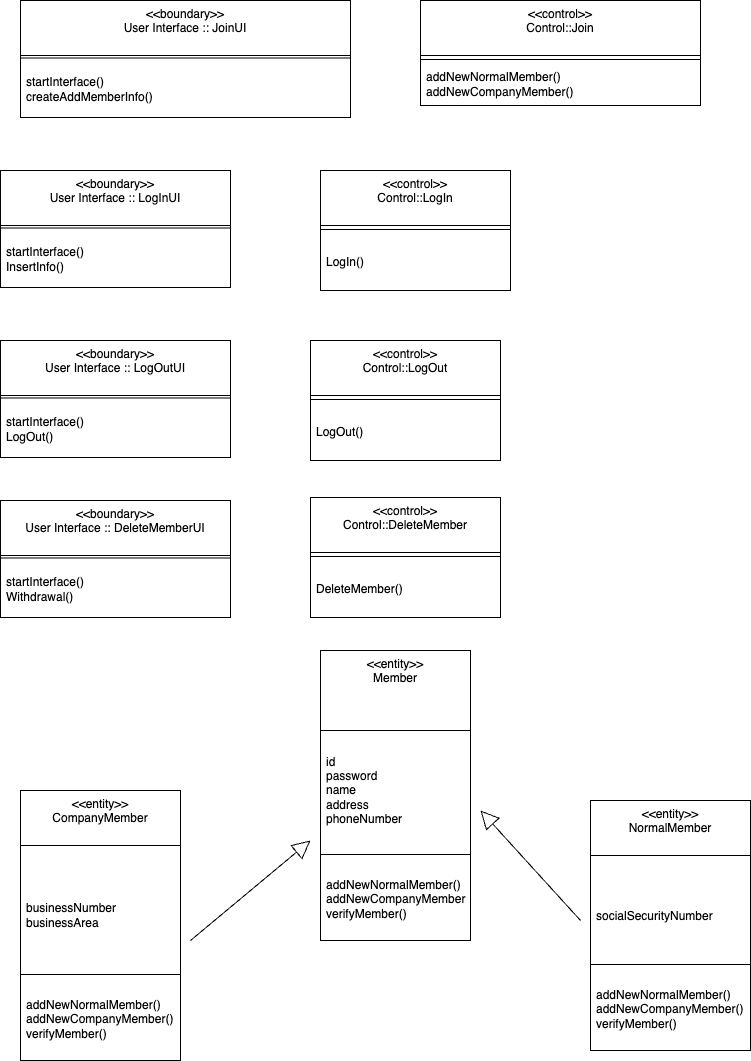

The diagram above was exported from draw.io. Its source (the exported page's mxGraphModel, read from the mxfile embedded in the PNG):
<mxGraphModel dx="954" dy="536" grid="1" gridSize="10" guides="1" tooltips="1" connect="1" arrows="1" fold="1" page="1" pageScale="1" pageWidth="827" pageHeight="1169" math="0" shadow="0">
  <root>
    <mxCell id="0" />
    <mxCell id="1" parent="0" />
    <mxCell id="QXrv299QJvggx48FCND0-9" value="&amp;lt;&amp;lt;boundary&amp;gt;&amp;gt;&lt;br&gt;User Interface :: JoinUI" style="swimlane;fontStyle=0;align=center;verticalAlign=top;childLayout=stackLayout;horizontal=1;startSize=55;horizontalStack=0;resizeParent=1;resizeParentMax=0;resizeLast=0;collapsible=0;marginBottom=0;html=1;whiteSpace=wrap;" vertex="1" parent="1">
      <mxGeometry x="60" y="70" width="330" height="117" as="geometry" />
    </mxCell>
    <mxCell id="QXrv299QJvggx48FCND0-14" value="" style="line;strokeWidth=1;fillColor=none;align=left;verticalAlign=middle;spacingTop=-1;spacingLeft=3;spacingRight=3;rotatable=0;labelPosition=right;points=[];portConstraint=eastwest;" vertex="1" parent="QXrv299QJvggx48FCND0-9">
      <mxGeometry y="55" width="330" height="5" as="geometry" />
    </mxCell>
    <mxCell id="QXrv299QJvggx48FCND0-16" value="startInterface()&lt;br&gt;createAddMemberInfo()" style="text;html=1;strokeColor=none;fillColor=none;align=left;verticalAlign=middle;spacingLeft=4;spacingRight=4;overflow=hidden;rotatable=0;points=[[0,0.5],[1,0.5]];portConstraint=eastwest;whiteSpace=wrap;" vertex="1" parent="QXrv299QJvggx48FCND0-9">
      <mxGeometry y="60" width="330" height="57" as="geometry" />
    </mxCell>
    <mxCell id="QXrv299QJvggx48FCND0-17" value="&amp;lt;&amp;lt;control&amp;gt;&amp;gt;&lt;br&gt;Control::Join" style="swimlane;fontStyle=0;align=center;verticalAlign=top;childLayout=stackLayout;horizontal=1;startSize=55;horizontalStack=0;resizeParent=1;resizeParentMax=0;resizeLast=0;collapsible=0;marginBottom=0;html=1;whiteSpace=wrap;" vertex="1" parent="1">
      <mxGeometry x="460" y="70" width="280" height="105" as="geometry" />
    </mxCell>
    <mxCell id="QXrv299QJvggx48FCND0-22" value="" style="line;strokeWidth=1;fillColor=none;align=left;verticalAlign=middle;spacingTop=-1;spacingLeft=3;spacingRight=3;rotatable=0;labelPosition=right;points=[];portConstraint=eastwest;" vertex="1" parent="QXrv299QJvggx48FCND0-17">
      <mxGeometry y="55" width="280" height="8" as="geometry" />
    </mxCell>
    <mxCell id="QXrv299QJvggx48FCND0-24" value="addNewNormalMember()&lt;br&gt;addNewCompanyMember()" style="text;html=1;strokeColor=none;fillColor=none;align=left;verticalAlign=middle;spacingLeft=4;spacingRight=4;overflow=hidden;rotatable=0;points=[[0,0.5],[1,0.5]];portConstraint=eastwest;whiteSpace=wrap;" vertex="1" parent="QXrv299QJvggx48FCND0-17">
      <mxGeometry y="63" width="280" height="42" as="geometry" />
    </mxCell>
    <mxCell id="QXrv299QJvggx48FCND0-27" value="&amp;lt;&amp;lt;entity&amp;gt;&amp;gt;&lt;br&gt;Member" style="swimlane;fontStyle=0;align=center;verticalAlign=top;childLayout=stackLayout;horizontal=1;startSize=80;horizontalStack=0;resizeParent=1;resizeParentMax=0;resizeLast=0;collapsible=0;marginBottom=0;html=1;whiteSpace=wrap;" vertex="1" parent="1">
      <mxGeometry x="360" y="720" width="150" height="290" as="geometry" />
    </mxCell>
    <mxCell id="QXrv299QJvggx48FCND0-29" value="id&lt;br&gt;password&lt;br&gt;name&lt;br&gt;address&lt;br&gt;phoneNumber" style="text;html=1;strokeColor=none;fillColor=none;align=left;verticalAlign=middle;spacingLeft=4;spacingRight=4;overflow=hidden;rotatable=0;points=[[0,0.5],[1,0.5]];portConstraint=eastwest;whiteSpace=wrap;" vertex="1" parent="QXrv299QJvggx48FCND0-27">
      <mxGeometry y="80" width="150" height="120" as="geometry" />
    </mxCell>
    <mxCell id="QXrv299QJvggx48FCND0-32" value="" style="line;strokeWidth=1;fillColor=none;align=left;verticalAlign=middle;spacingTop=-1;spacingLeft=3;spacingRight=3;rotatable=0;labelPosition=right;points=[];portConstraint=eastwest;" vertex="1" parent="QXrv299QJvggx48FCND0-27">
      <mxGeometry y="200" width="150" height="8" as="geometry" />
    </mxCell>
    <mxCell id="QXrv299QJvggx48FCND0-34" value="addNewNormalMember()&lt;br&gt;addNewCompanyMember()&lt;br&gt;verifyMember()" style="text;html=1;strokeColor=none;fillColor=none;align=left;verticalAlign=middle;spacingLeft=4;spacingRight=4;overflow=hidden;rotatable=0;points=[[0,0.5],[1,0.5]];portConstraint=eastwest;whiteSpace=wrap;" vertex="1" parent="QXrv299QJvggx48FCND0-27">
      <mxGeometry y="208" width="150" height="82" as="geometry" />
    </mxCell>
    <mxCell id="QXrv299QJvggx48FCND0-44" value="&amp;lt;&amp;lt;boundary&amp;gt;&amp;gt;&lt;br&gt;User Interface :: LogInUI" style="swimlane;fontStyle=0;align=center;verticalAlign=top;childLayout=stackLayout;horizontal=1;startSize=55;horizontalStack=0;resizeParent=1;resizeParentMax=0;resizeLast=0;collapsible=0;marginBottom=0;html=1;whiteSpace=wrap;" vertex="1" parent="1">
      <mxGeometry x="40" y="240" width="230" height="117" as="geometry" />
    </mxCell>
    <mxCell id="QXrv299QJvggx48FCND0-45" value="" style="line;strokeWidth=1;fillColor=none;align=left;verticalAlign=middle;spacingTop=-1;spacingLeft=3;spacingRight=3;rotatable=0;labelPosition=right;points=[];portConstraint=eastwest;" vertex="1" parent="QXrv299QJvggx48FCND0-44">
      <mxGeometry y="55" width="230" height="5" as="geometry" />
    </mxCell>
    <mxCell id="QXrv299QJvggx48FCND0-46" value="startInterface()&lt;br&gt;InsertInfo()" style="text;html=1;strokeColor=none;fillColor=none;align=left;verticalAlign=middle;spacingLeft=4;spacingRight=4;overflow=hidden;rotatable=0;points=[[0,0.5],[1,0.5]];portConstraint=eastwest;whiteSpace=wrap;" vertex="1" parent="QXrv299QJvggx48FCND0-44">
      <mxGeometry y="60" width="230" height="57" as="geometry" />
    </mxCell>
    <mxCell id="QXrv299QJvggx48FCND0-47" value="&amp;lt;&amp;lt;control&amp;gt;&amp;gt;&lt;br&gt;Control::LogIn" style="swimlane;fontStyle=0;align=center;verticalAlign=top;childLayout=stackLayout;horizontal=1;startSize=55;horizontalStack=0;resizeParent=1;resizeParentMax=0;resizeLast=0;collapsible=0;marginBottom=0;html=1;whiteSpace=wrap;" vertex="1" parent="1">
      <mxGeometry x="360" y="240" width="190" height="120" as="geometry" />
    </mxCell>
    <mxCell id="QXrv299QJvggx48FCND0-48" value="" style="line;strokeWidth=1;fillColor=none;align=left;verticalAlign=middle;spacingTop=-1;spacingLeft=3;spacingRight=3;rotatable=0;labelPosition=right;points=[];portConstraint=eastwest;" vertex="1" parent="QXrv299QJvggx48FCND0-47">
      <mxGeometry y="55" width="190" height="8" as="geometry" />
    </mxCell>
    <mxCell id="QXrv299QJvggx48FCND0-49" value="LogIn()" style="text;html=1;strokeColor=none;fillColor=none;align=left;verticalAlign=middle;spacingLeft=4;spacingRight=4;overflow=hidden;rotatable=0;points=[[0,0.5],[1,0.5]];portConstraint=eastwest;whiteSpace=wrap;" vertex="1" parent="QXrv299QJvggx48FCND0-47">
      <mxGeometry y="63" width="190" height="57" as="geometry" />
    </mxCell>
    <mxCell id="QXrv299QJvggx48FCND0-59" value="&amp;lt;&amp;lt;boundary&amp;gt;&amp;gt;&lt;br&gt;User Interface :: LogOutUI" style="swimlane;fontStyle=0;align=center;verticalAlign=top;childLayout=stackLayout;horizontal=1;startSize=55;horizontalStack=0;resizeParent=1;resizeParentMax=0;resizeLast=0;collapsible=0;marginBottom=0;html=1;whiteSpace=wrap;" vertex="1" parent="1">
      <mxGeometry x="40" y="410" width="230" height="117" as="geometry" />
    </mxCell>
    <mxCell id="QXrv299QJvggx48FCND0-60" value="" style="line;strokeWidth=1;fillColor=none;align=left;verticalAlign=middle;spacingTop=-1;spacingLeft=3;spacingRight=3;rotatable=0;labelPosition=right;points=[];portConstraint=eastwest;" vertex="1" parent="QXrv299QJvggx48FCND0-59">
      <mxGeometry y="55" width="230" height="5" as="geometry" />
    </mxCell>
    <mxCell id="QXrv299QJvggx48FCND0-61" value="startInterface()&lt;br&gt;LogOut()" style="text;html=1;strokeColor=none;fillColor=none;align=left;verticalAlign=middle;spacingLeft=4;spacingRight=4;overflow=hidden;rotatable=0;points=[[0,0.5],[1,0.5]];portConstraint=eastwest;whiteSpace=wrap;" vertex="1" parent="QXrv299QJvggx48FCND0-59">
      <mxGeometry y="60" width="230" height="57" as="geometry" />
    </mxCell>
    <mxCell id="QXrv299QJvggx48FCND0-62" value="&amp;lt;&amp;lt;control&amp;gt;&amp;gt;&lt;br&gt;Control::LogOut" style="swimlane;fontStyle=0;align=center;verticalAlign=top;childLayout=stackLayout;horizontal=1;startSize=55;horizontalStack=0;resizeParent=1;resizeParentMax=0;resizeLast=0;collapsible=0;marginBottom=0;html=1;whiteSpace=wrap;" vertex="1" parent="1">
      <mxGeometry x="350" y="410" width="190" height="120" as="geometry" />
    </mxCell>
    <mxCell id="QXrv299QJvggx48FCND0-63" value="" style="line;strokeWidth=1;fillColor=none;align=left;verticalAlign=middle;spacingTop=-1;spacingLeft=3;spacingRight=3;rotatable=0;labelPosition=right;points=[];portConstraint=eastwest;" vertex="1" parent="QXrv299QJvggx48FCND0-62">
      <mxGeometry y="55" width="190" height="8" as="geometry" />
    </mxCell>
    <mxCell id="QXrv299QJvggx48FCND0-64" value="LogOut()" style="text;html=1;strokeColor=none;fillColor=none;align=left;verticalAlign=middle;spacingLeft=4;spacingRight=4;overflow=hidden;rotatable=0;points=[[0,0.5],[1,0.5]];portConstraint=eastwest;whiteSpace=wrap;" vertex="1" parent="QXrv299QJvggx48FCND0-62">
      <mxGeometry y="63" width="190" height="57" as="geometry" />
    </mxCell>
    <mxCell id="QXrv299QJvggx48FCND0-65" value="&amp;lt;&amp;lt;boundary&amp;gt;&amp;gt;&lt;br&gt;User Interface :: DeleteMemberUI" style="swimlane;fontStyle=0;align=center;verticalAlign=top;childLayout=stackLayout;horizontal=1;startSize=55;horizontalStack=0;resizeParent=1;resizeParentMax=0;resizeLast=0;collapsible=0;marginBottom=0;html=1;whiteSpace=wrap;" vertex="1" parent="1">
      <mxGeometry x="40" y="570" width="230" height="117" as="geometry" />
    </mxCell>
    <mxCell id="QXrv299QJvggx48FCND0-66" value="" style="line;strokeWidth=1;fillColor=none;align=left;verticalAlign=middle;spacingTop=-1;spacingLeft=3;spacingRight=3;rotatable=0;labelPosition=right;points=[];portConstraint=eastwest;" vertex="1" parent="QXrv299QJvggx48FCND0-65">
      <mxGeometry y="55" width="230" height="5" as="geometry" />
    </mxCell>
    <mxCell id="QXrv299QJvggx48FCND0-67" value="startInterface()&lt;br&gt;Withdrawal()" style="text;html=1;strokeColor=none;fillColor=none;align=left;verticalAlign=middle;spacingLeft=4;spacingRight=4;overflow=hidden;rotatable=0;points=[[0,0.5],[1,0.5]];portConstraint=eastwest;whiteSpace=wrap;" vertex="1" parent="QXrv299QJvggx48FCND0-65">
      <mxGeometry y="60" width="230" height="57" as="geometry" />
    </mxCell>
    <mxCell id="QXrv299QJvggx48FCND0-68" value="&amp;lt;&amp;lt;control&amp;gt;&amp;gt;&lt;br&gt;Control::DeleteMember" style="swimlane;fontStyle=0;align=center;verticalAlign=top;childLayout=stackLayout;horizontal=1;startSize=55;horizontalStack=0;resizeParent=1;resizeParentMax=0;resizeLast=0;collapsible=0;marginBottom=0;html=1;whiteSpace=wrap;" vertex="1" parent="1">
      <mxGeometry x="350" y="567" width="190" height="120" as="geometry" />
    </mxCell>
    <mxCell id="QXrv299QJvggx48FCND0-69" value="" style="line;strokeWidth=1;fillColor=none;align=left;verticalAlign=middle;spacingTop=-1;spacingLeft=3;spacingRight=3;rotatable=0;labelPosition=right;points=[];portConstraint=eastwest;" vertex="1" parent="QXrv299QJvggx48FCND0-68">
      <mxGeometry y="55" width="190" height="8" as="geometry" />
    </mxCell>
    <mxCell id="QXrv299QJvggx48FCND0-70" value="DeleteMember()" style="text;html=1;strokeColor=none;fillColor=none;align=left;verticalAlign=middle;spacingLeft=4;spacingRight=4;overflow=hidden;rotatable=0;points=[[0,0.5],[1,0.5]];portConstraint=eastwest;whiteSpace=wrap;" vertex="1" parent="QXrv299QJvggx48FCND0-68">
      <mxGeometry y="63" width="190" height="57" as="geometry" />
    </mxCell>
    <mxCell id="QXrv299QJvggx48FCND0-71" value="&amp;lt;&amp;lt;entity&amp;gt;&amp;gt;&lt;br&gt;CompanyMember" style="swimlane;fontStyle=0;align=center;verticalAlign=top;childLayout=stackLayout;horizontal=1;startSize=55;horizontalStack=0;resizeParent=1;resizeParentMax=0;resizeLast=0;collapsible=0;marginBottom=0;html=1;whiteSpace=wrap;" vertex="1" parent="1">
      <mxGeometry x="60" y="860" width="160" height="270" as="geometry" />
    </mxCell>
    <mxCell id="QXrv299QJvggx48FCND0-72" value="&lt;br&gt;businessNumber&lt;br&gt;businessArea" style="text;html=1;strokeColor=none;fillColor=none;align=left;verticalAlign=middle;spacingLeft=4;spacingRight=4;overflow=hidden;rotatable=0;points=[[0,0.5],[1,0.5]];portConstraint=eastwest;whiteSpace=wrap;" vertex="1" parent="QXrv299QJvggx48FCND0-71">
      <mxGeometry y="55" width="160" height="125" as="geometry" />
    </mxCell>
    <mxCell id="QXrv299QJvggx48FCND0-73" value="" style="line;strokeWidth=1;fillColor=none;align=left;verticalAlign=middle;spacingTop=-1;spacingLeft=3;spacingRight=3;rotatable=0;labelPosition=right;points=[];portConstraint=eastwest;" vertex="1" parent="QXrv299QJvggx48FCND0-71">
      <mxGeometry y="180" width="160" height="8" as="geometry" />
    </mxCell>
    <mxCell id="QXrv299QJvggx48FCND0-74" value="addNewNormalMember()&lt;br&gt;addNewCompanyMember()&lt;br&gt;verifyMember()" style="text;html=1;strokeColor=none;fillColor=none;align=left;verticalAlign=middle;spacingLeft=4;spacingRight=4;overflow=hidden;rotatable=0;points=[[0,0.5],[1,0.5]];portConstraint=eastwest;whiteSpace=wrap;" vertex="1" parent="QXrv299QJvggx48FCND0-71">
      <mxGeometry y="188" width="160" height="82" as="geometry" />
    </mxCell>
    <mxCell id="QXrv299QJvggx48FCND0-75" value="&amp;lt;&amp;lt;entity&amp;gt;&amp;gt;&lt;br&gt;NormalMember" style="swimlane;fontStyle=0;align=center;verticalAlign=top;childLayout=stackLayout;horizontal=1;startSize=55;horizontalStack=0;resizeParent=1;resizeParentMax=0;resizeLast=0;collapsible=0;marginBottom=0;html=1;whiteSpace=wrap;" vertex="1" parent="1">
      <mxGeometry x="630" y="870" width="160" height="250" as="geometry" />
    </mxCell>
    <mxCell id="QXrv299QJvggx48FCND0-76" value="&lt;br&gt;socialSecurityNumber" style="text;html=1;strokeColor=none;fillColor=none;align=left;verticalAlign=middle;spacingLeft=4;spacingRight=4;overflow=hidden;rotatable=0;points=[[0,0.5],[1,0.5]];portConstraint=eastwest;whiteSpace=wrap;" vertex="1" parent="QXrv299QJvggx48FCND0-75">
      <mxGeometry y="55" width="160" height="105" as="geometry" />
    </mxCell>
    <mxCell id="QXrv299QJvggx48FCND0-77" value="" style="line;strokeWidth=1;fillColor=none;align=left;verticalAlign=middle;spacingTop=-1;spacingLeft=3;spacingRight=3;rotatable=0;labelPosition=right;points=[];portConstraint=eastwest;" vertex="1" parent="QXrv299QJvggx48FCND0-75">
      <mxGeometry y="160" width="160" height="8" as="geometry" />
    </mxCell>
    <mxCell id="QXrv299QJvggx48FCND0-78" value="addNewNormalMember()&lt;br&gt;addNewCompanyMember()&lt;br&gt;verifyMember()" style="text;html=1;strokeColor=none;fillColor=none;align=left;verticalAlign=middle;spacingLeft=4;spacingRight=4;overflow=hidden;rotatable=0;points=[[0,0.5],[1,0.5]];portConstraint=eastwest;whiteSpace=wrap;" vertex="1" parent="QXrv299QJvggx48FCND0-75">
      <mxGeometry y="168" width="160" height="82" as="geometry" />
    </mxCell>
    <mxCell id="QXrv299QJvggx48FCND0-79" value="" style="endArrow=block;endSize=16;endFill=0;html=1;rounded=0;" edge="1" parent="1">
      <mxGeometry width="160" relative="1" as="geometry">
        <mxPoint x="230" y="1010" as="sourcePoint" />
        <mxPoint x="350" y="910" as="targetPoint" />
      </mxGeometry>
    </mxCell>
    <mxCell id="QXrv299QJvggx48FCND0-80" value="" style="endArrow=block;endSize=16;endFill=0;html=1;rounded=0;" edge="1" parent="1">
      <mxGeometry width="160" relative="1" as="geometry">
        <mxPoint x="620" y="990" as="sourcePoint" />
        <mxPoint x="520" y="880" as="targetPoint" />
      </mxGeometry>
    </mxCell>
  </root>
</mxGraphModel>